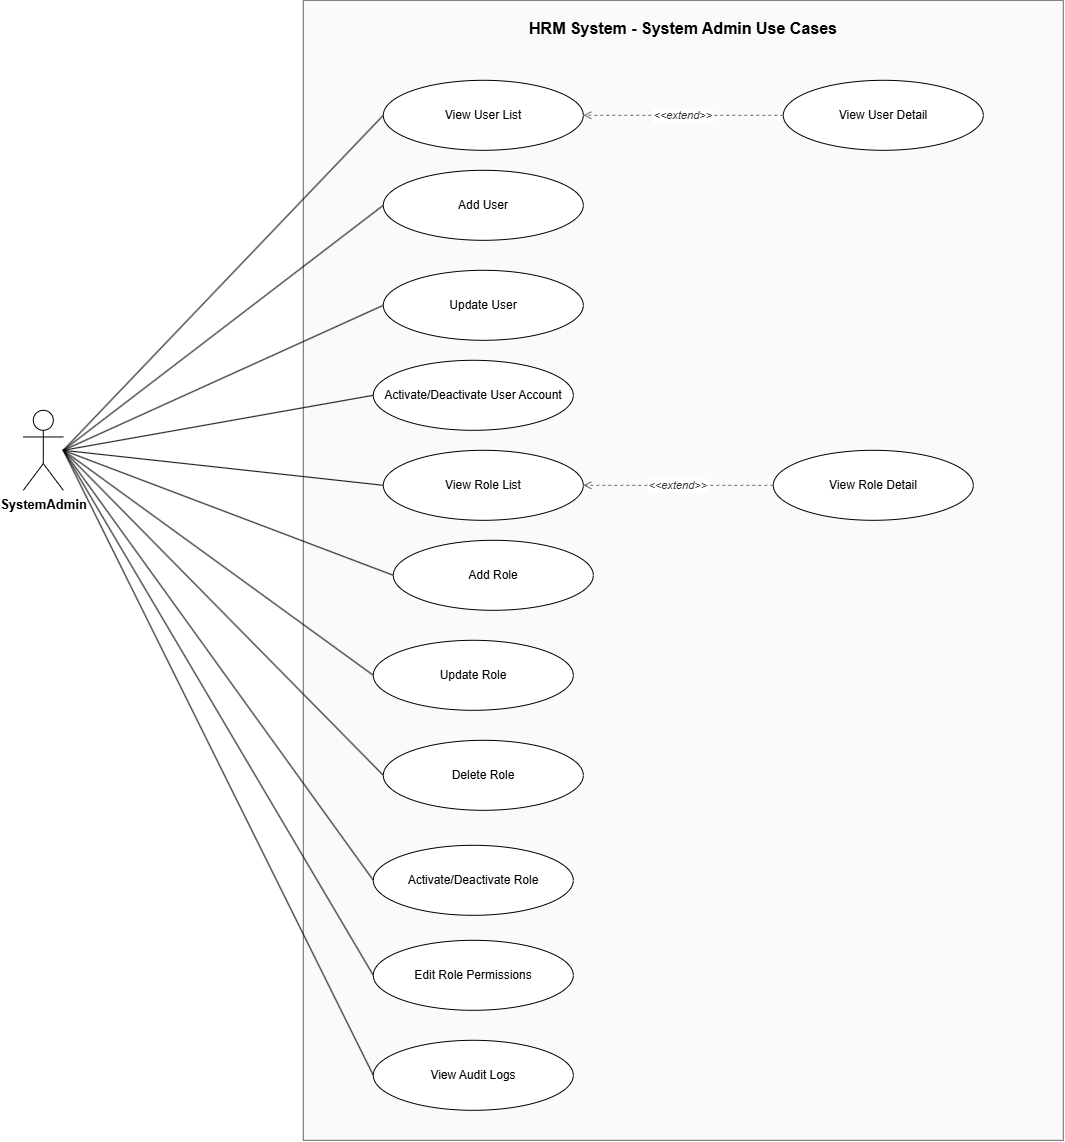

The diagram above was exported from draw.io. Its source (the exported page's mxGraphModel, read from the mxfile embedded in the PNG):
<mxGraphModel dx="1886" dy="1031" grid="1" gridSize="10" guides="1" tooltips="1" connect="1" arrows="1" fold="1" page="1" pageScale="1" pageWidth="1500" pageHeight="1880" math="0" shadow="0">
  <root>
    <mxCell id="0" />
    <mxCell id="1" parent="0" />
    <mxCell id="boundary1" parent="1" style="rounded=0;whiteSpace=wrap;html=1;verticalAlign=top;align=center;fontStyle=1;fontSize=16;fillColor=#FAFAFA;strokeColor=#666666;spacingTop=12;" value="HRM System - System Admin Use Cases" vertex="1">
      <mxGeometry height="1140" width="760" x="380" y="60" as="geometry" />
    </mxCell>
    <mxCell id="uc100" parent="1" style="ellipse;whiteSpace=wrap;html=1;fillColor=#FFFFFF;strokeColor=#000000;fontSize=12;align=center;verticalAlign=middle;spacing=4;" value="View User List" vertex="1">
      <mxGeometry height="70" width="200" x="460" y="140" as="geometry" />
    </mxCell>
    <mxCell id="uc101" parent="1" style="ellipse;whiteSpace=wrap;html=1;fillColor=#FFFFFF;strokeColor=#000000;fontSize=12;align=center;verticalAlign=middle;spacing=4;" value="View User Detail" vertex="1">
      <mxGeometry height="70" width="200" x="860" y="140" as="geometry" />
    </mxCell>
    <mxCell id="uc102" parent="1" style="ellipse;whiteSpace=wrap;html=1;fillColor=#FFFFFF;strokeColor=#000000;fontSize=12;align=center;verticalAlign=middle;spacing=4;" value="Add User" vertex="1">
      <mxGeometry height="70" width="200" x="460" y="230" as="geometry" />
    </mxCell>
    <mxCell id="uc103" parent="1" style="ellipse;whiteSpace=wrap;html=1;fillColor=#FFFFFF;strokeColor=#000000;fontSize=12;align=center;verticalAlign=middle;spacing=4;" value="Update User" vertex="1">
      <mxGeometry height="70" width="200" x="460" y="330" as="geometry" />
    </mxCell>
    <mxCell id="uc104" parent="1" style="ellipse;whiteSpace=wrap;html=1;fillColor=#FFFFFF;strokeColor=#000000;fontSize=12;align=center;verticalAlign=middle;spacing=4;" value="Activate/Deactivate User Account" vertex="1">
      <mxGeometry height="70" width="200" x="450" y="420" as="geometry" />
    </mxCell>
    <mxCell id="uc105" parent="1" style="ellipse;whiteSpace=wrap;html=1;fillColor=#FFFFFF;strokeColor=#000000;fontSize=12;align=center;verticalAlign=middle;spacing=4;" value="View Role List" vertex="1">
      <mxGeometry height="70" width="200" x="460" y="510" as="geometry" />
    </mxCell>
    <mxCell id="uc106" parent="1" style="ellipse;whiteSpace=wrap;html=1;fillColor=#FFFFFF;strokeColor=#000000;fontSize=12;align=center;verticalAlign=middle;spacing=4;" value="View Role Detail" vertex="1">
      <mxGeometry height="70" width="200" x="850" y="510" as="geometry" />
    </mxCell>
    <mxCell id="uc107" parent="1" style="ellipse;whiteSpace=wrap;html=1;fillColor=#FFFFFF;strokeColor=#000000;fontSize=12;align=center;verticalAlign=middle;spacing=4;" value="Add Role" vertex="1">
      <mxGeometry height="70" width="200" x="470" y="600" as="geometry" />
    </mxCell>
    <mxCell id="uc108" parent="1" style="ellipse;whiteSpace=wrap;html=1;fillColor=#FFFFFF;strokeColor=#000000;fontSize=12;align=center;verticalAlign=middle;spacing=4;" value="Update Role" vertex="1">
      <mxGeometry height="70" width="200" x="450" y="700" as="geometry" />
    </mxCell>
    <mxCell id="uc109" parent="1" style="ellipse;whiteSpace=wrap;html=1;fillColor=#FFFFFF;strokeColor=#000000;fontSize=12;align=center;verticalAlign=middle;spacing=4;" value="Delete Role" vertex="1">
      <mxGeometry height="70" width="200" x="460" y="800" as="geometry" />
    </mxCell>
    <mxCell id="uc110" parent="1" style="ellipse;whiteSpace=wrap;html=1;fillColor=#FFFFFF;strokeColor=#000000;fontSize=12;align=center;verticalAlign=middle;spacing=4;" value="Activate/Deactivate Role" vertex="1">
      <mxGeometry height="70" width="200" x="450" y="905" as="geometry" />
    </mxCell>
    <mxCell id="uc111" parent="1" style="ellipse;whiteSpace=wrap;html=1;fillColor=#FFFFFF;strokeColor=#000000;fontSize=12;align=center;verticalAlign=middle;spacing=4;" value="Edit Role Permissions" vertex="1">
      <mxGeometry height="70" width="200" x="450" y="1000" as="geometry" />
    </mxCell>
    <mxCell id="uc112" parent="1" style="ellipse;whiteSpace=wrap;html=1;fillColor=#FFFFFF;strokeColor=#000000;fontSize=12;align=center;verticalAlign=middle;spacing=4;" value="View Audit Logs" vertex="1">
      <mxGeometry height="70" width="200" x="450" y="1100" as="geometry" />
    </mxCell>
    <mxCell id="actorSA" parent="1" style="shape=umlActor;verticalLabelPosition=bottom;labelBackgroundColor=#FFFFFF;verticalAlign=top;html=1;outlineConnect=0;fontStyle=1;fontSize=13;" value="SystemAdmin" vertex="1">
      <mxGeometry height="80" width="40" x="100" y="470" as="geometry" />
    </mxCell>
    <mxCell id="edge1" edge="1" parent="1" source="uc101" style="endArrow=open;dashed=1;strokeColor=#666666;fontColor=#333333;fontSize=11;labelBackgroundColor=#FFFFFF;fontStyle=2;" target="uc100" value="&lt;&lt;extend&gt;&gt;">
      <mxGeometry relative="1" as="geometry">
        <mxPoint as="offset" />
      </mxGeometry>
    </mxCell>
    <mxCell id="edge2" edge="1" parent="1" source="uc106" style="endArrow=open;dashed=1;strokeColor=#666666;fontColor=#333333;fontSize=11;labelBackgroundColor=#FFFFFF;fontStyle=2;" target="uc105" value="&lt;&lt;extend&gt;&gt;">
      <mxGeometry relative="1" as="geometry">
        <mxPoint as="offset" />
      </mxGeometry>
    </mxCell>
    <mxCell id="edge3" edge="1" parent="1" source="actorSA" style="endArrow=none;html=1;strokeColor=#000000;exitX=1;exitY=0.5;exitDx=0;exitDy=0;entryX=0;entryY=0.5;entryDx=0;entryDy=0;" target="uc100" value="">
      <mxGeometry relative="1" as="geometry">
        <mxPoint as="offset" />
      </mxGeometry>
    </mxCell>
    <mxCell id="edge4" edge="1" parent="1" source="actorSA" style="endArrow=none;html=1;strokeColor=#000000;exitX=1;exitY=0.5;exitDx=0;exitDy=0;entryX=0;entryY=0.5;entryDx=0;entryDy=0;" target="uc102" value="">
      <mxGeometry relative="1" as="geometry">
        <mxPoint as="offset" />
      </mxGeometry>
    </mxCell>
    <mxCell id="edge5" edge="1" parent="1" source="actorSA" style="endArrow=none;html=1;strokeColor=#000000;exitX=1;exitY=0.5;exitDx=0;exitDy=0;entryX=0;entryY=0.5;entryDx=0;entryDy=0;" target="uc103" value="">
      <mxGeometry relative="1" as="geometry">
        <mxPoint as="offset" />
      </mxGeometry>
    </mxCell>
    <mxCell id="edge6" edge="1" parent="1" source="actorSA" style="endArrow=none;html=1;strokeColor=#000000;exitX=1;exitY=0.5;exitDx=0;exitDy=0;entryX=0;entryY=0.5;entryDx=0;entryDy=0;" target="uc104" value="">
      <mxGeometry relative="1" as="geometry">
        <mxPoint as="offset" />
      </mxGeometry>
    </mxCell>
    <mxCell id="edge7" edge="1" parent="1" source="actorSA" style="endArrow=none;html=1;strokeColor=#000000;exitX=1;exitY=0.5;exitDx=0;exitDy=0;entryX=0;entryY=0.5;entryDx=0;entryDy=0;" target="uc105" value="">
      <mxGeometry relative="1" as="geometry">
        <mxPoint as="offset" />
      </mxGeometry>
    </mxCell>
    <mxCell id="edge8" edge="1" parent="1" source="actorSA" style="endArrow=none;html=1;strokeColor=#000000;exitX=1;exitY=0.5;exitDx=0;exitDy=0;entryX=0;entryY=0.5;entryDx=0;entryDy=0;" target="uc107" value="">
      <mxGeometry relative="1" as="geometry">
        <mxPoint as="offset" />
      </mxGeometry>
    </mxCell>
    <mxCell id="edge9" edge="1" parent="1" source="actorSA" style="endArrow=none;html=1;strokeColor=#000000;exitX=1;exitY=0.5;exitDx=0;exitDy=0;entryX=0;entryY=0.5;entryDx=0;entryDy=0;" target="uc108" value="">
      <mxGeometry relative="1" as="geometry">
        <mxPoint as="offset" />
      </mxGeometry>
    </mxCell>
    <mxCell id="edge10" edge="1" parent="1" source="actorSA" style="endArrow=none;html=1;strokeColor=#000000;exitX=1;exitY=0.5;exitDx=0;exitDy=0;entryX=0;entryY=0.5;entryDx=0;entryDy=0;" target="uc109" value="">
      <mxGeometry relative="1" as="geometry">
        <mxPoint as="offset" />
      </mxGeometry>
    </mxCell>
    <mxCell id="edge11" edge="1" parent="1" source="actorSA" style="endArrow=none;html=1;strokeColor=#000000;exitX=1;exitY=0.5;exitDx=0;exitDy=0;entryX=0;entryY=0.5;entryDx=0;entryDy=0;" target="uc110" value="">
      <mxGeometry relative="1" as="geometry">
        <mxPoint as="offset" />
      </mxGeometry>
    </mxCell>
    <mxCell id="edge12" edge="1" parent="1" source="actorSA" style="endArrow=none;html=1;strokeColor=#000000;exitX=1;exitY=0.5;exitDx=0;exitDy=0;entryX=0;entryY=0.5;entryDx=0;entryDy=0;" target="uc111" value="">
      <mxGeometry relative="1" as="geometry">
        <mxPoint as="offset" />
      </mxGeometry>
    </mxCell>
    <mxCell id="edge13" edge="1" parent="1" source="actorSA" style="endArrow=none;html=1;strokeColor=#000000;exitX=1;exitY=0.5;exitDx=0;exitDy=0;entryX=0;entryY=0.5;entryDx=0;entryDy=0;" target="uc112" value="">
      <mxGeometry relative="1" as="geometry">
        <mxPoint as="offset" />
      </mxGeometry>
    </mxCell>
  </root>
</mxGraphModel>